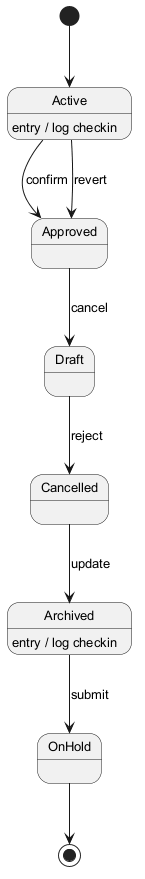

The diagram above was rendered by PlantUML. Its source (embedded in the PNG):
@startuml
skinparam backgroundColor #FFFFFF
skinparam classBackgroundColor #F1F8E9
skinparam classBorderColor #33691E
skinparam defaultFontSize 13
[*] --> Active
Active --> Approved : confirm
Active : entry / log checkin
Approved --> Draft : cancel
Draft --> Cancelled : reject
Cancelled --> Archived : update
Archived --> OnHold : submit
Archived : entry / log checkin
Active --> Approved : revert
OnHold --> [*]
@enduml